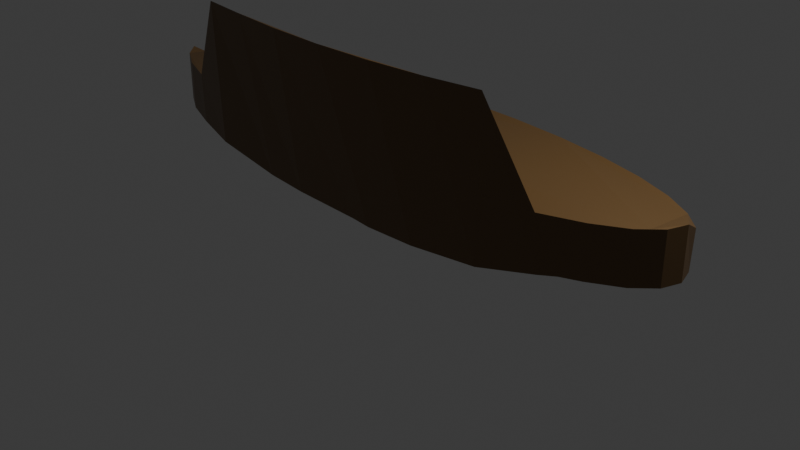 # Source: Log_Bench.blend  (saved by Blender 5.0.119; exported with 4.5.12 LTS)
import bpy
from mathutils import Matrix  # noqa: F401  (used for matrix-valued properties, if any)

bpy.ops.wm.read_factory_settings(use_empty=True)
scene = bpy.context.scene
scene.name = 'Scene'

# ---- collections
col_collection = bpy.data.collections.new('Collection'); scene.collection.children.link(col_collection)

# ---- materials (node trees are filled in below, after node groups)
mat_material_004 = bpy.data.materials.new('Material.004')
mat_material_004.use_backface_culling_lightprobe_volume = False

# ---- material node trees
mat_material_004.use_nodes = True; mat_material_004.node_tree.nodes.clear()
_N = mat_material_004.node_tree.nodes; _L = mat_material_004.node_tree.links
n0 = _N.new('ShaderNodeBsdfPrincipled'); n0.name = 'Principled BSDF'; n0.location = (10, 300)
n0.inputs[0].default_value = (0.147, 0.07819, 0.02315, 1.0)
n0.inputs[1].default_value = 0.2
n0.inputs[2].default_value = 0.4227
n0.inputs[3].default_value = 1.7
n1 = _N.new('ShaderNodeOutputMaterial'); n1.name = 'Material Output'; n1.location = (300, 300)
_L.new(n0.outputs[0], n1.inputs[0])
n1.is_active_output = True

# ---- world
world_world = bpy.data.worlds.new('World'); scene.world = world_world
world_world.use_nodes = True; world_world.node_tree.nodes.clear()
_N = world_world.node_tree.nodes; _L = world_world.node_tree.links
n0 = _N.new('ShaderNodeOutputWorld'); n0.name = 'World Output'; n0.location = (300, 300)
n1 = _N.new('ShaderNodeBackground'); n1.name = 'Background'; n1.location = (10, 300)
n1.inputs[0].default_value = (0.05088, 0.05088, 0.05088, 1.0)
_L.new(n1.outputs[0], n0.inputs[0])
n0.is_active_output = True
world_world.color = (0.05088, 0.05088, 0.05088)
world_world.sun_shadow_jitter_overblur = 0.0

# ---- cameras
cam_camera = bpy.data.cameras.new('Camera')
cam_camera.clip_end = 100.0
cam_camera.ortho_scale = 7.314

# ---- lights
light_light = bpy.data.lights.new('Light', 'POINT')
light_light.energy = 1000.0
light_light.shadow_soft_size = 0.1

# ---- meshes
me_cylinder_002 = bpy.data.meshes.new('Cylinder.002')
me_cylinder_002.from_pydata([(0.0005836, 0.9069, -1.807), (0.0, 1.0, 1.0), (0.2007, 0.8945, -1.73), (0.1951, 0.9808, 1.0), (0.3896, 0.866, -1.828), (0.3827, 0.9239, 1.0), (0.5434, 0.8194, -1.433), (0.5556, 0.8315, 1.0), (0.7066, 0.7073, -1.001), (0.7071, 0.7071, 1.0), (0.8315, 0.5556, -1.0), (0.8315, 0.5556, 1.0), (0.9239, 0.3827, -1.0), (0.9239, 0.3827, 1.0), (0.9808, 0.1951, -1.0), (0.9837, 0.2025, 1.01), (1.0, 0.0, -1.0), (1.0, 0.0, 1.608), (0.9808, -0.1951, -1.0), (0.9808, -0.1951, 1.608), (0.9239, -0.3827, -1.0), (0.9239, -0.3827, 1.608), (0.8314, -0.5556, -1.0), (0.8315, -0.5556, 1.608), (0.724, -0.7137, -1.094), (0.7071, -0.7071, 1.608), (0.5526, -0.8387, -1.611), (0.5556, -0.8315, 6.232), (0.3353, -0.9018, -1.836), (0.3827, -0.9239, 6.232), (0.1658, -0.9029, -1.936), (0.1951, -0.9808, 6.232), (0.09888, -0.8949, -1.892), (0.0, -1.0, 6.232), (-0.1363, -0.889, -1.839), (-0.1951, -0.9808, 6.232), (-0.2818, -0.8688, -1.755), (-0.3827, -0.9227, 6.229), (-0.5377, -0.8378, -1.246), (-0.5459, -0.8701, 6.257), (-0.7005, -0.708, -1.029), (-0.7071, -0.7071, 1.608), (-0.8315, -0.5556, -1.0), (-0.8315, -0.5556, 1.608), (-0.9239, -0.3827, -1.0), (-0.9239, -0.3827, 1.608), (-0.9808, -0.1951, -1.0), (-0.9808, -0.1951, 1.608), (-1.0, 0.0, -1.0), (-1.001, 0.0003494, 1.001), (-0.9808, 0.1951, -1.0), (-0.9876, 0.2001, 1.013), (-0.9239, 0.3827, -1.0), (-0.9239, 0.3827, 1.0), (-0.8315, 0.5556, -1.0), (-0.8315, 0.5556, 1.0), (-0.7016, 0.7092, -1.016), (-0.7071, 0.7071, 1.0), (-0.5537, 0.8263, -1.193), (-0.5556, 0.8315, 1.0), (-0.3669, 0.8619, -1.542), (-0.3827, 0.9239, 1.0), (-0.1768, 0.8901, -1.792), (-0.1951, 0.9808, 1.0), (0.8777, -0.4691, -1.0), (0.8777, -0.4691, 1.608), (0.9523, -0.2889, -1.0), (0.9523, -0.2889, 1.608), (0.9904, -0.09755, -1.0), (0.9904, -0.09755, 1.608), (0.7728, -0.6327, -1.014), (0.7693, -0.6313, 1.608), (0.9381, -0.3358, -1.0), (0.9381, -0.3358, 1.608)], [], [(0, 1, 3, 2), (2, 3, 5, 4), (4, 5, 7, 6), (6, 7, 9, 8), (8, 9, 11, 10), (10, 11, 13, 12), (12, 13, 15, 14), (14, 15, 17, 16), (68, 69, 19, 18), (72, 73, 21, 20), (64, 65, 23, 22), (70, 71, 25, 24), (24, 25, 27, 26), (26, 27, 29, 28), (28, 29, 31, 30), (30, 31, 33, 32), (32, 33, 35, 34), (34, 35, 37, 36), (36, 37, 39, 38), (38, 39, 41, 40), (40, 41, 43, 42), (42, 43, 45, 44), (44, 45, 47, 46), (46, 47, 49, 48), (48, 49, 51, 50), (50, 51, 53, 52), (52, 53, 55, 54), (54, 55, 57, 56), (56, 57, 59, 58), (58, 59, 61, 60), (3, 1, 63, 61, 59, 57, 55, 53, 51, 49, 47, 45, 43, 41, 39, 37, 35, 33, 31, 29, 27, 25, 71, 23, 65, 21, 73, 67, 19, 69, 17, 15, 13, 11, 9, 7, 5), (60, 61, 63, 62), (62, 63, 1, 0), (0, 2, 4, 6, 8, 10, 12, 14, 16, 68, 18, 66, 72, 20, 64, 22, 70, 24, 26, 28, 30, 32, 34, 36, 38, 40, 42, 44, 46, 48, 50, 52, 54, 56, 58, 60, 62), (20, 21, 65, 64), (18, 19, 67, 66), (16, 17, 69, 68), (22, 23, 71, 70), (66, 67, 73, 72)])
_uv = me_cylinder_002.uv_layers.new(name='UVMap')
_uv.uv.foreach_set('vector', [1.0, 0.5, 1.0, 1.0, 0.9688, 1.0, 0.9688, 0.5, 0.9688, 0.5, 0.9688, 1.0, 0.9375, 1.0, 0.9375, 0.5, 0.9375, 0.5, 0.9375, 1.0, 0.9062, 1.0, 0.9062, 0.5, 0.9062, 0.5, 0.9062, 1.0, 0.875, 1.0, 0.875, 0.5, 0.875, 0.5, 0.875, 1.0, 0.8438, 1.0, 0.8438, 0.5, 0.8438, 0.5, 0.8438, 1.0, 0.8125, 1.0, 0.8125, 0.5, 0.8125, 0.5, 0.8125, 1.0, 0.7812, 1.0, 0.7812, 0.5, 0.7812, 0.5, 0.7812, 1.0, 0.75, 1.0, 0.75, 0.5, 0.7344, 0.5, 0.7344, 1.0, 0.7188, 1.0, 0.7188, 0.5, 0.6953, 0.5, 0.6953, 1.0, 0.6875, 1.0, 0.6875, 0.5, 0.6719, 0.5, 0.6719, 1.0, 0.6562, 1.0, 0.6562, 0.5, 0.6406, 0.5, 0.6406, 1.0, 0.625, 1.0, 0.625, 0.5, 0.625, 0.5, 0.625, 1.0, 0.5938, 1.0, 0.5938, 0.5, 0.5938, 0.5, 0.5938, 1.0, 0.5625, 1.0, 0.5625, 0.5, 0.5625, 0.5, 0.5625, 1.0, 0.5312, 1.0, 0.5312, 0.5, 0.5312, 0.5, 0.5312, 1.0, 0.5, 1.0, 0.5, 0.5, 0.5, 0.5, 0.5, 1.0, 0.4688, 1.0, 0.4688, 0.5, 0.4688, 0.5, 0.4688, 1.0, 0.4375, 1.0, 0.4375, 0.5, 0.4375, 0.5, 0.4375, 1.0, 0.4062, 1.0, 0.4062, 0.5, 0.4062, 0.5, 0.4062, 1.0, 0.375, 1.0, 0.375, 0.5, 0.375, 0.5, 0.375, 1.0, 0.3438, 1.0, 0.3438, 0.5, 0.3438, 0.5, 0.3438, 1.0, 0.3125, 1.0, 0.3125, 0.5, 0.3125, 0.5, 0.3125, 1.0, 0.2812, 1.0, 0.2812, 0.5, 0.2812, 0.5, 0.2812, 1.0, 0.25, 1.0, 0.25, 0.5, 0.25, 0.5, 0.25, 1.0, 0.2188, 1.0, 0.2188, 0.5, 0.2188, 0.5, 0.2188, 1.0, 0.1875, 1.0, 0.1875, 0.5, 0.1875, 0.5, 0.1875, 1.0, 0.1562, 1.0, 0.1562, 0.5, 0.1562, 0.5, 0.1562, 1.0, 0.125, 1.0, 0.125, 0.5, 0.125, 0.5, 0.125, 1.0, 0.09375, 1.0, 0.09375, 0.5, 0.09375, 0.5, 0.09375, 1.0, 0.0625, 1.0, 0.0625, 0.5, 0.2968, 0.4854, 0.25, 0.49, 0.2032, 0.4854, 0.1582, 0.4717, 0.1167, 0.4496, 0.08029, 0.4197, 0.05045, 0.3833, 0.02827, 0.3418, 0.01461, 0.2968, 0.01, 0.25, 0.01461, 0.2032, 0.02827, 0.1582, 0.05045, 0.1167, 0.08029, 0.08029, 0.1167, 0.05045, 0.1582, 0.02827, 0.2032, 0.01461, 0.25, 0.01, 0.2968, 0.01461, 0.3418, 0.02827, 0.3833, 0.05045, 0.4197, 0.08029, 0.4346, 0.09848, 0.4496, 0.1167, 0.4606, 0.1374, 0.4717, 0.1582, 0.4751, 0.1694, 0.4786, 0.1807, 0.4854, 0.2032, 0.4877, 0.2266, 0.49, 0.25, 0.4854, 0.2968, 0.4717, 0.3418, 0.4496, 0.3833, 0.4197, 0.4197, 0.3833, 0.4496, 0.3418, 0.4717, 0.0625, 0.5, 0.0625, 1.0, 0.03125, 1.0, 0.03125, 0.5, 0.03125, 0.5, 0.03125, 1.0, 0.0, 1.0, 0.0, 0.5, 0.75, 0.49, 0.7968, 0.4854, 0.8418, 0.4717, 0.8833, 0.4496, 0.9197, 0.4197, 0.9496, 0.3833, 0.9717, 0.3418, 0.9854, 0.2968, 0.99, 0.25, 0.9877, 0.2266, 0.9854, 0.2032, 0.9786, 0.1807, 0.9751, 0.1694, 0.9717, 0.1582, 0.9606, 0.1374, 0.9496, 0.1167, 0.9346, 0.09848, 0.9197, 0.08029, 0.8833, 0.05045, 0.8418, 0.02827, 0.7968, 0.01461, 0.75, 0.01, 0.7032, 0.01461, 0.6582, 0.02827, 0.6167, 0.05045, 0.5803, 0.08029, 0.5504, 0.1167, 0.5283, 0.1582, 0.5146, 0.2032, 0.51, 0.25, 0.5146, 0.2968, 0.5283, 0.3418, 0.5504, 0.3833, 0.5803, 0.4197, 0.6167, 0.4496, 0.6582, 0.4717, 0.7032, 0.4854, 0.6875, 0.5, 0.6875, 1.0, 0.6719, 1.0, 0.6719, 0.5, 0.7188, 0.5, 0.7188, 1.0, 0.7031, 1.0, 0.7031, 0.5, 0.75, 0.5, 0.75, 1.0, 0.7344, 1.0, 0.7344, 0.5, 0.6562, 0.5, 0.6562, 1.0, 0.6406, 1.0, 0.6406, 0.5, 0.7031, 0.5, 0.7031, 1.0, 0.6953, 1.0, 0.6953, 0.5])
me_cylinder_002.materials.append(mat_material_004)
me_cylinder_002.update()

# ---- objects
ob_light = bpy.data.objects.new('Light', light_light)
ob_camera = bpy.data.objects.new('Camera', cam_camera)
ob_cylinder_001 = bpy.data.objects.new('Cylinder.001', me_cylinder_002)

# ---- transforms, parenting, visibility, modifiers, constraints
ob_light.location = (4.076, 1.005, 5.904)
ob_light.rotation_euler = (0.6503, 0.05522, 1.866)
ob_light.lock_rotations_4d = False
ob_light.empty_display_type = 'ARROWS'
ob_light.color = (0.0, 0.0, 0.0, 0.0)
ob_light.lineart.crease_threshold = 0.0
ob_camera.location = (7.359, -6.926, 4.958)
ob_camera.rotation_euler = (1.109, 0.0, 0.8149)
ob_camera.lock_rotations_4d = False
ob_camera.empty_display_type = 'ARROWS'
ob_camera.color = (0.0, 0.0, 0.0, 0.0)
ob_camera.display_type = 'WIRE'
ob_camera.lineart.crease_threshold = 0.0
ob_cylinder_001.location = (0.0, 0.0, 0.8)
ob_cylinder_001.scale = (3.282, 1.0, 0.2)

# ---- collection membership
col_collection.objects.link(ob_light)
col_collection.objects.link(ob_camera)
col_collection.objects.link(ob_cylinder_001)

# ---- scene / render settings (as saved in the file)
scene.camera = ob_camera
scene.frame_start = 1; scene.frame_end = 250; scene.frame_set(1)
scene.render.engine = 'BLENDER_EEVEE_NEXT'
scene.render.bake_bias = 0.0
scene.render.bake_samples = 0
bpy.context.view_layer.update()
